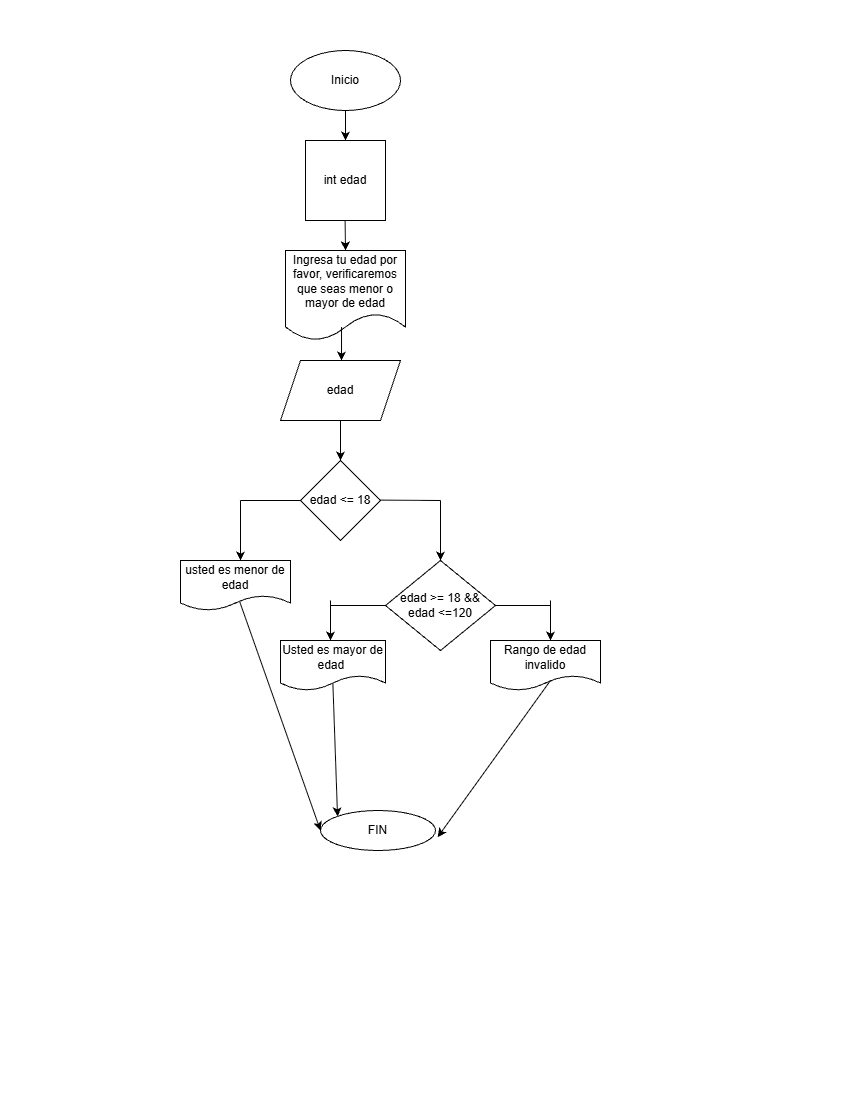

The diagram above was exported from draw.io. Its source (the exported page's mxGraphModel, read from the mxfile embedded in the PNG):
<mxGraphModel dx="1323" dy="768" grid="1" gridSize="10" guides="1" tooltips="1" connect="1" arrows="1" fold="1" page="1" pageScale="1" pageWidth="850" pageHeight="1100" math="0" shadow="0">
  <root>
    <mxCell id="0" />
    <mxCell id="1" parent="0" />
    <mxCell id="POJ23EX415dZCg5rRVAl-1" parent="1" style="ellipse;whiteSpace=wrap;html=1;" value="Inicio" vertex="1">
      <mxGeometry height="60" width="110" x="290" y="50" as="geometry" />
    </mxCell>
    <mxCell id="POJ23EX415dZCg5rRVAl-2" edge="1" parent="1" source="POJ23EX415dZCg5rRVAl-1" style="endArrow=classic;html=1;rounded=0;exitX=0.5;exitY=1;exitDx=0;exitDy=0;" value="">
      <mxGeometry height="50" relative="1" width="50" as="geometry">
        <mxPoint x="400" y="230" as="sourcePoint" />
        <mxPoint x="345" y="140" as="targetPoint" />
      </mxGeometry>
    </mxCell>
    <mxCell id="POJ23EX415dZCg5rRVAl-3" parent="1" style="whiteSpace=wrap;html=1;aspect=fixed;" value="int edad" vertex="1">
      <mxGeometry height="80" width="80" x="305" y="140" as="geometry" />
    </mxCell>
    <mxCell id="POJ23EX415dZCg5rRVAl-4" edge="1" parent="1" style="endArrow=classic;html=1;rounded=0;" value="">
      <mxGeometry height="50" relative="1" width="50" as="geometry">
        <mxPoint x="344.62" y="220" as="sourcePoint" />
        <mxPoint x="345" y="250" as="targetPoint" />
      </mxGeometry>
    </mxCell>
    <mxCell id="POJ23EX415dZCg5rRVAl-5" parent="1" style="shape=document;whiteSpace=wrap;html=1;boundedLbl=1;" value="Ingresa tu edad por favor, verificaremos que seas menor o mayor de edad" vertex="1">
      <mxGeometry height="90" width="120" x="285" y="250" as="geometry" />
    </mxCell>
    <mxCell id="POJ23EX415dZCg5rRVAl-6" edge="1" parent="1" source="POJ23EX415dZCg5rRVAl-5" style="endArrow=classic;html=1;rounded=0;exitX=0.467;exitY=0.851;exitDx=0;exitDy=0;exitPerimeter=0;" value="">
      <mxGeometry height="50" relative="1" width="50" as="geometry">
        <mxPoint x="360" y="390" as="sourcePoint" />
        <mxPoint x="341" y="360" as="targetPoint" />
      </mxGeometry>
    </mxCell>
    <mxCell id="POJ23EX415dZCg5rRVAl-7" parent="1" style="shape=parallelogram;perimeter=parallelogramPerimeter;whiteSpace=wrap;html=1;fixedSize=1;" value="edad" vertex="1">
      <mxGeometry height="60" width="120" x="280" y="360" as="geometry" />
    </mxCell>
    <mxCell id="POJ23EX415dZCg5rRVAl-8" parent="1" style="rhombus;whiteSpace=wrap;html=1;" value="edad &amp;lt;= 18" vertex="1">
      <mxGeometry height="80" width="80" x="300" y="460" as="geometry" />
    </mxCell>
    <mxCell id="POJ23EX415dZCg5rRVAl-9" edge="1" parent="1" source="POJ23EX415dZCg5rRVAl-7" style="endArrow=classic;html=1;rounded=0;exitX=0.5;exitY=1;exitDx=0;exitDy=0;entryX=0.5;entryY=0;entryDx=0;entryDy=0;" target="POJ23EX415dZCg5rRVAl-8" value="">
      <mxGeometry height="50" relative="1" width="50" as="geometry">
        <mxPoint x="360" y="470" as="sourcePoint" />
        <mxPoint x="410" y="420" as="targetPoint" />
      </mxGeometry>
    </mxCell>
    <mxCell id="POJ23EX415dZCg5rRVAl-12" edge="1" parent="1" style="endArrow=none;html=1;rounded=0;" value="">
      <mxGeometry height="50" relative="1" width="50" as="geometry">
        <mxPoint x="240" y="500" as="sourcePoint" />
        <mxPoint x="300" y="500" as="targetPoint" />
      </mxGeometry>
    </mxCell>
    <mxCell id="POJ23EX415dZCg5rRVAl-13" edge="1" parent="1" style="endArrow=none;html=1;rounded=0;" value="">
      <mxGeometry height="50" relative="1" width="50" as="geometry">
        <mxPoint x="380" y="499.62" as="sourcePoint" />
        <mxPoint x="440" y="500" as="targetPoint" />
      </mxGeometry>
    </mxCell>
    <mxCell id="POJ23EX415dZCg5rRVAl-14" edge="1" parent="1" style="endArrow=classic;html=1;rounded=0;" value="">
      <mxGeometry height="50" relative="1" width="50" as="geometry">
        <mxPoint x="240" y="500" as="sourcePoint" />
        <mxPoint x="240" y="560" as="targetPoint" />
      </mxGeometry>
    </mxCell>
    <mxCell id="POJ23EX415dZCg5rRVAl-15" edge="1" parent="1" style="endArrow=classic;html=1;rounded=0;" value="">
      <mxGeometry height="50" relative="1" width="50" as="geometry">
        <mxPoint x="440" y="500" as="sourcePoint" />
        <mxPoint x="440" y="560" as="targetPoint" />
      </mxGeometry>
    </mxCell>
    <mxCell id="POJ23EX415dZCg5rRVAl-16" parent="1" style="shape=document;whiteSpace=wrap;html=1;boundedLbl=1;" value="usted es menor de edad" vertex="1">
      <mxGeometry height="50" width="110" x="180" y="560" as="geometry" />
    </mxCell>
    <mxCell id="POJ23EX415dZCg5rRVAl-17" parent="1" style="rhombus;whiteSpace=wrap;html=1;" value="edad &amp;gt;= 18 &amp;amp;&amp;amp; edad &amp;lt;=120" vertex="1">
      <mxGeometry height="90" width="110" x="385" y="560" as="geometry" />
    </mxCell>
    <mxCell id="POJ23EX415dZCg5rRVAl-18" edge="1" parent="1" style="endArrow=none;html=1;rounded=0;entryX=0;entryY=0.5;entryDx=0;entryDy=0;" target="POJ23EX415dZCg5rRVAl-17" value="">
      <mxGeometry height="50" relative="1" width="50" as="geometry">
        <mxPoint x="330" y="605" as="sourcePoint" />
        <mxPoint x="390" y="580" as="targetPoint" />
      </mxGeometry>
    </mxCell>
    <mxCell id="POJ23EX415dZCg5rRVAl-19" edge="1" parent="1" source="POJ23EX415dZCg5rRVAl-17" style="endArrow=none;html=1;rounded=0;exitX=1;exitY=0.5;exitDx=0;exitDy=0;" value="">
      <mxGeometry height="50" relative="1" width="50" as="geometry">
        <mxPoint x="510" y="595" as="sourcePoint" />
        <mxPoint x="550" y="605" as="targetPoint" />
      </mxGeometry>
    </mxCell>
    <mxCell id="POJ23EX415dZCg5rRVAl-20" edge="1" parent="1" style="endArrow=classic;html=1;rounded=0;" value="">
      <mxGeometry height="50" relative="1" width="50" as="geometry">
        <mxPoint x="330" y="600" as="sourcePoint" />
        <mxPoint x="330" y="640" as="targetPoint" />
      </mxGeometry>
    </mxCell>
    <mxCell id="POJ23EX415dZCg5rRVAl-21" edge="1" parent="1" style="endArrow=classic;html=1;rounded=0;" value="">
      <mxGeometry height="50" relative="1" width="50" as="geometry">
        <mxPoint x="550" y="600" as="sourcePoint" />
        <mxPoint x="550" y="640" as="targetPoint" />
      </mxGeometry>
    </mxCell>
    <mxCell id="POJ23EX415dZCg5rRVAl-22" parent="1" style="shape=document;whiteSpace=wrap;html=1;boundedLbl=1;" value="Usted es mayor de edad&amp;nbsp;" vertex="1">
      <mxGeometry height="50" width="105" x="280" y="640" as="geometry" />
    </mxCell>
    <mxCell id="POJ23EX415dZCg5rRVAl-24" parent="1" style="shape=document;whiteSpace=wrap;html=1;boundedLbl=1;" value="Rango de edad invalido" vertex="1">
      <mxGeometry height="50" width="110" x="490" y="640" as="geometry" />
    </mxCell>
    <mxCell id="POJ23EX415dZCg5rRVAl-25" edge="1" parent="1" source="POJ23EX415dZCg5rRVAl-22" style="endArrow=classic;html=1;rounded=0;exitX=0.499;exitY=0.863;exitDx=0;exitDy=0;exitPerimeter=0;entryX=0;entryY=0;entryDx=0;entryDy=0;" target="POJ23EX415dZCg5rRVAl-27" value="">
      <mxGeometry height="50" relative="1" width="50" as="geometry">
        <mxPoint x="317.5" y="740" as="sourcePoint" />
        <mxPoint x="317.5" y="760.7106781186548" as="targetPoint" />
      </mxGeometry>
    </mxCell>
    <mxCell id="POJ23EX415dZCg5rRVAl-26" edge="1" parent="1" style="endArrow=classic;html=1;rounded=0;exitX=0.499;exitY=0.863;exitDx=0;exitDy=0;exitPerimeter=0;entryX=1.019;entryY=0.665;entryDx=0;entryDy=0;entryPerimeter=0;" target="POJ23EX415dZCg5rRVAl-27" value="">
      <mxGeometry height="50" relative="1" width="50" as="geometry">
        <mxPoint x="550" y="680" as="sourcePoint" />
        <mxPoint x="550.5" y="757.7106781186548" as="targetPoint" />
      </mxGeometry>
    </mxCell>
    <mxCell id="POJ23EX415dZCg5rRVAl-27" parent="1" style="ellipse;whiteSpace=wrap;html=1;" value="FIN" vertex="1">
      <mxGeometry height="40" width="115" x="320" y="810" as="geometry" />
    </mxCell>
    <mxCell id="POJ23EX415dZCg5rRVAl-28" edge="1" parent="1" source="POJ23EX415dZCg5rRVAl-16" style="endArrow=classic;html=1;rounded=0;exitX=0.54;exitY=0.835;exitDx=0;exitDy=0;exitPerimeter=0;entryX=0;entryY=0.5;entryDx=0;entryDy=0;" target="POJ23EX415dZCg5rRVAl-27" value="">
      <mxGeometry height="50" relative="1" width="50" as="geometry">
        <mxPoint x="150" y="740" as="sourcePoint" />
        <mxPoint x="250" y="900" as="targetPoint" />
      </mxGeometry>
    </mxCell>
  </root>
</mxGraphModel>